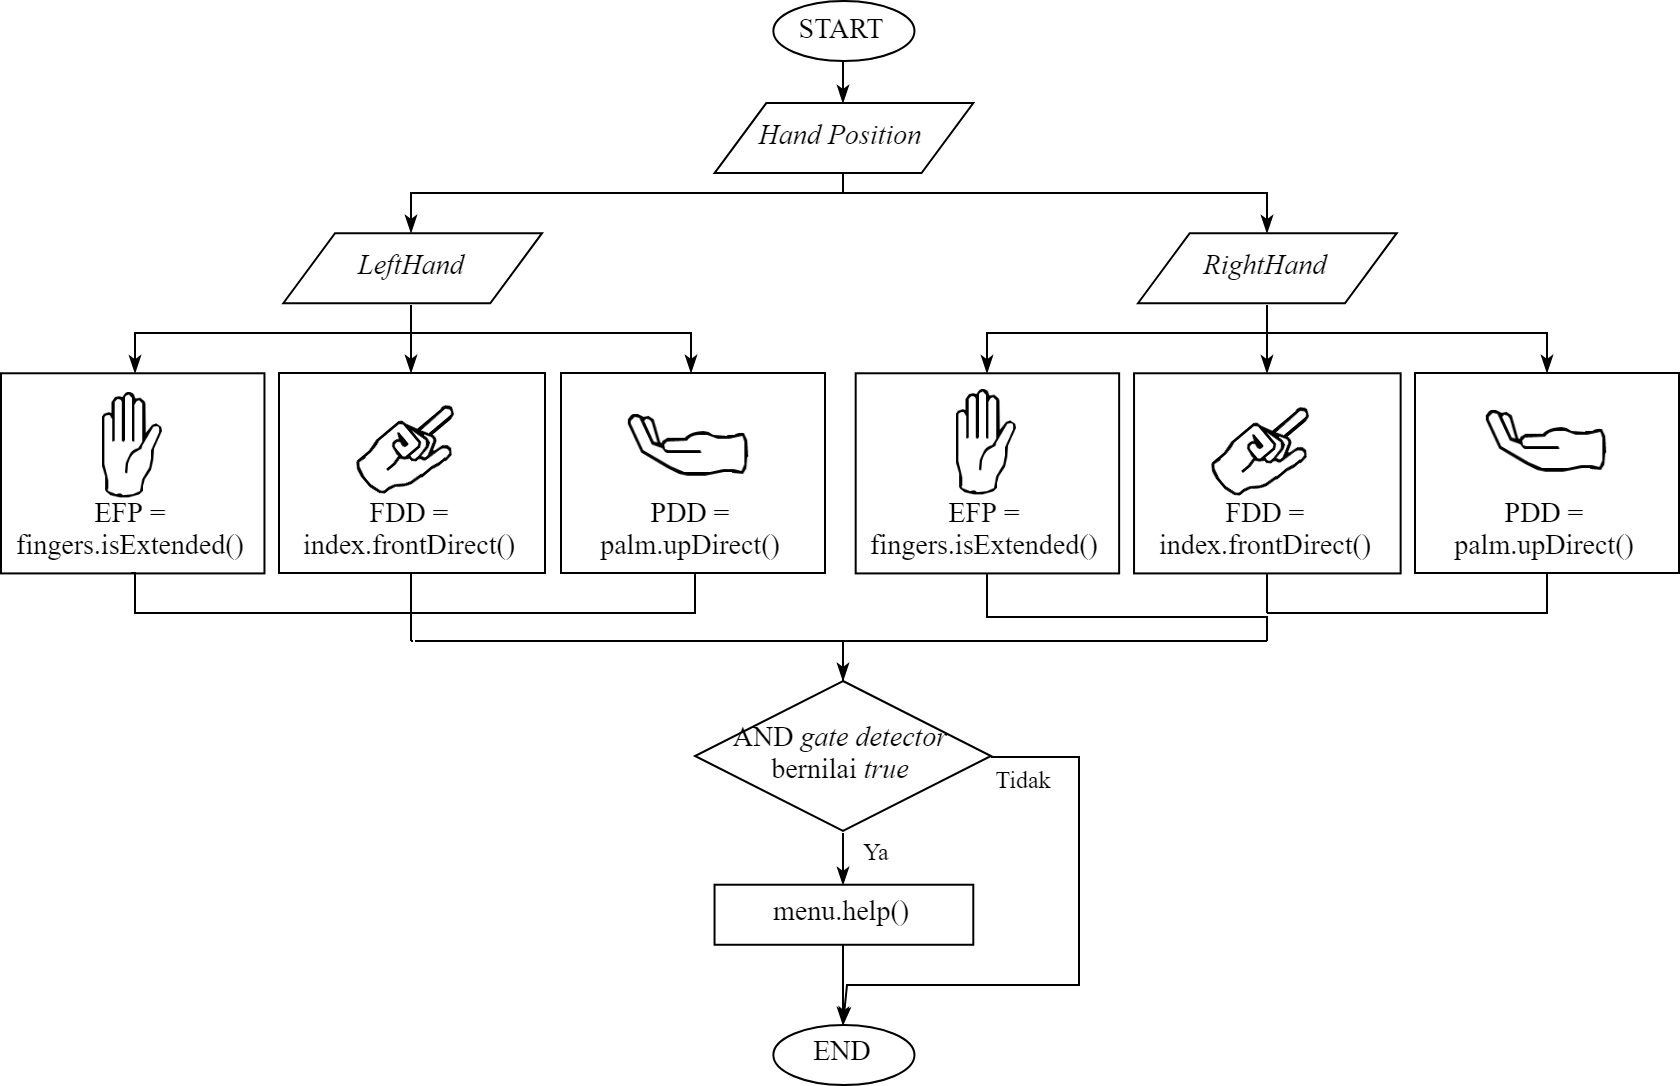

The diagram above was exported from draw.io. Its source (the exported page's mxGraphModel, read from the mxfile embedded in the PNG):
<mxGraphModel dx="4529" dy="1190" grid="1" gridSize="10" guides="1" tooltips="1" connect="1" arrows="1" fold="1" page="1" pageScale="1" pageWidth="827" pageHeight="1169" math="0" shadow="0">
  <root>
    <mxCell id="0" />
    <mxCell id="1" parent="0" />
    <mxCell id="2" value="START" style="ellipse;whiteSpace=wrap;html=1;rounded=1;fillColor=none;fontFamily=Times New Roman;fontSize=14;align=center;labelBackgroundColor=none;" vertex="1" parent="1">
      <mxGeometry x="-903.8247663551404" y="1360" width="70.57009345794393" height="30.021978021978022" as="geometry" />
    </mxCell>
    <mxCell id="3" value="&lt;i&gt;Hand Position&lt;/i&gt;" style="shape=parallelogram;perimeter=parallelogramPerimeter;whiteSpace=wrap;html=1;rounded=0;comic=0;fillColor=none;fontFamily=Times New Roman;fontSize=14;align=center;labelBackgroundColor=none;" vertex="1" parent="1">
      <mxGeometry x="-933.2289719626169" y="1411.0373626373625" width="129.37850467289718" height="35.02564102564102" as="geometry" />
    </mxCell>
    <mxCell id="4" style="edgeStyle=orthogonalEdgeStyle;rounded=0;orthogonalLoop=1;jettySize=auto;html=1;exitX=0.5;exitY=1;exitDx=0;exitDy=0;labelBackgroundColor=none;startArrow=none;startFill=0;endArrow=classicThin;endFill=1;strokeColor=#000000;fontFamily=Times New Roman;fontSize=12;align=center;" edge="1" source="2" target="3" parent="1">
      <mxGeometry relative="1" as="geometry" />
    </mxCell>
    <mxCell id="5" value="&lt;i&gt;LeftHand&lt;/i&gt;" style="shape=parallelogram;perimeter=parallelogramPerimeter;whiteSpace=wrap;html=1;rounded=0;comic=0;fillColor=none;fontFamily=Times New Roman;fontSize=14;align=center;labelBackgroundColor=none;" vertex="1" parent="1">
      <mxGeometry x="-1148.8598130841121" y="1476.0849816849818" width="129.37850467289718" height="35.02564102564102" as="geometry" />
    </mxCell>
    <mxCell id="6" style="edgeStyle=orthogonalEdgeStyle;rounded=0;orthogonalLoop=1;jettySize=auto;html=1;exitX=0.5;exitY=1;exitDx=0;exitDy=0;entryX=0.5;entryY=0;entryDx=0;entryDy=0;labelBackgroundColor=none;startArrow=none;startFill=0;endArrow=classicThin;endFill=1;strokeColor=#000000;fontFamily=Times New Roman;fontSize=9;" edge="1" source="3" target="5" parent="1">
      <mxGeometry relative="1" as="geometry">
        <Array as="points">
          <mxPoint x="-868.5397196261681" y="1456.0703296703296" />
          <mxPoint x="-1084.9546728971964" y="1456.0703296703296" />
        </Array>
      </mxGeometry>
    </mxCell>
    <mxCell id="7" style="edgeStyle=orthogonalEdgeStyle;rounded=0;orthogonalLoop=1;jettySize=auto;html=1;exitX=0.5;exitY=1;exitDx=0;exitDy=0;entryX=0.5;entryY=1;entryDx=0;entryDy=0;labelBackgroundColor=none;startArrow=none;startFill=0;endArrow=none;endFill=0;strokeColor=#000000;fontFamily=Times New Roman;fontSize=12;align=center;" edge="1" source="8" target="11" parent="1">
      <mxGeometry relative="1" as="geometry">
        <Array as="points">
          <mxPoint x="-1224" y="1666" />
          <mxPoint x="-1085" y="1666" />
        </Array>
      </mxGeometry>
    </mxCell>
    <mxCell id="8" value="&lt;span style=&quot;font-size: 14px&quot;&gt;EFP = fingers.isExtended()&lt;/span&gt;" style="rounded=0;whiteSpace=wrap;html=1;comic=0;labelBackgroundColor=none;fillColor=none;fontFamily=Times New Roman;fontSize=9;align=center;verticalAlign=bottom;" vertex="1" parent="1">
      <mxGeometry x="-1290" y="1546.1362637362638" width="131.7308411214953" height="100.07326007326007" as="geometry" />
    </mxCell>
    <mxCell id="9" style="edgeStyle=orthogonalEdgeStyle;rounded=0;orthogonalLoop=1;jettySize=auto;html=1;exitX=0.5;exitY=1;exitDx=0;exitDy=0;labelBackgroundColor=none;startArrow=none;startFill=0;endArrow=classicThin;endFill=1;strokeColor=#000000;fontFamily=Times New Roman;fontSize=9;" edge="1" source="5" target="8" parent="1">
      <mxGeometry relative="1" as="geometry">
        <Array as="points">
          <mxPoint x="-1084.9546728971964" y="1526.1216117216118" />
          <mxPoint x="-1223.742523364486" y="1526.1216117216118" />
        </Array>
      </mxGeometry>
    </mxCell>
    <mxCell id="10" style="edgeStyle=orthogonalEdgeStyle;rounded=0;orthogonalLoop=1;jettySize=auto;html=1;exitX=0.5;exitY=1;exitDx=0;exitDy=0;labelBackgroundColor=none;startArrow=none;startFill=0;endArrow=none;endFill=0;strokeColor=#000000;fontFamily=Times New Roman;fontSize=12;align=center;entryX=0.5;entryY=0;entryDx=0;entryDy=0;" edge="1" source="11" target="41" parent="1">
      <mxGeometry relative="1" as="geometry">
        <mxPoint x="-1084.5631067961165" y="1676.0582524271845" as="targetPoint" />
      </mxGeometry>
    </mxCell>
    <mxCell id="11" value="&lt;span style=&quot;font-size: 14px&quot;&gt;FDD = index.frontDirect()&lt;/span&gt;" style="rounded=0;whiteSpace=wrap;html=1;comic=0;labelBackgroundColor=none;fillColor=none;fontFamily=Times New Roman;fontSize=9;align=center;verticalAlign=bottom;" vertex="1" parent="1">
      <mxGeometry x="-1151" y="1546" width="133" height="100" as="geometry" />
    </mxCell>
    <mxCell id="12" style="edgeStyle=orthogonalEdgeStyle;rounded=0;orthogonalLoop=1;jettySize=auto;html=1;exitX=0.5;exitY=1;exitDx=0;exitDy=0;labelBackgroundColor=none;startArrow=none;startFill=0;endArrow=classicThin;endFill=1;strokeColor=#000000;fontFamily=Times New Roman;fontSize=9;" edge="1" source="5" target="11" parent="1">
      <mxGeometry relative="1" as="geometry" />
    </mxCell>
    <mxCell id="13" style="edgeStyle=orthogonalEdgeStyle;rounded=0;orthogonalLoop=1;jettySize=auto;html=1;exitX=0.5;exitY=1;exitDx=0;exitDy=0;labelBackgroundColor=none;startArrow=none;startFill=0;endArrow=none;endFill=0;strokeColor=#000000;fontFamily=Times New Roman;fontSize=12;align=center;" edge="1" source="14" parent="1">
      <mxGeometry relative="1" as="geometry">
        <mxPoint x="-1091" y="1666" as="targetPoint" />
        <Array as="points">
          <mxPoint x="-944" y="1666" />
        </Array>
      </mxGeometry>
    </mxCell>
    <mxCell id="14" value="&lt;span style=&quot;font-size: 14px&quot;&gt;PDD = palm.upDirect()&lt;/span&gt;" style="rounded=0;whiteSpace=wrap;html=1;comic=0;labelBackgroundColor=none;fillColor=#ffffff;fontFamily=Times New Roman;fontSize=9;align=center;verticalAlign=bottom;" vertex="1" parent="1">
      <mxGeometry x="-1010" y="1546" width="132" height="100" as="geometry" />
    </mxCell>
    <mxCell id="15" style="edgeStyle=orthogonalEdgeStyle;rounded=0;orthogonalLoop=1;jettySize=auto;html=1;exitX=0.5;exitY=1;exitDx=0;exitDy=0;labelBackgroundColor=none;startArrow=none;startFill=0;endArrow=classicThin;endFill=1;strokeColor=#000000;fontFamily=Times New Roman;fontSize=9;" edge="1" source="5" target="14" parent="1">
      <mxGeometry relative="1" as="geometry">
        <Array as="points">
          <mxPoint x="-1084.9546728971964" y="1526.1216117216118" />
          <mxPoint x="-944.5985981308411" y="1526.1216117216118" />
        </Array>
      </mxGeometry>
    </mxCell>
    <mxCell id="16" value="END" style="ellipse;whiteSpace=wrap;html=1;rounded=1;fillColor=none;fontFamily=Times New Roman;fontSize=14;align=center;labelBackgroundColor=none;" vertex="1" parent="1">
      <mxGeometry x="-903.8247663551404" y="1871.9780219780218" width="70.57009345794393" height="30.021978021978022" as="geometry" />
    </mxCell>
    <mxCell id="17" value="&lt;i&gt;RightHand&lt;/i&gt;" style="shape=parallelogram;perimeter=parallelogramPerimeter;whiteSpace=wrap;html=1;rounded=0;comic=0;fillColor=none;fontFamily=Times New Roman;fontSize=14;align=center;labelBackgroundColor=none;" vertex="1" parent="1">
      <mxGeometry x="-721.518691588785" y="1476.0849816849818" width="129.37850467289718" height="35.02564102564102" as="geometry" />
    </mxCell>
    <mxCell id="18" style="edgeStyle=orthogonalEdgeStyle;rounded=0;orthogonalLoop=1;jettySize=auto;html=1;exitX=0.5;exitY=1;exitDx=0;exitDy=0;labelBackgroundColor=none;startArrow=none;startFill=0;endArrow=classicThin;endFill=1;strokeColor=#000000;fontFamily=Times New Roman;fontSize=9;" edge="1" source="3" target="17" parent="1">
      <mxGeometry relative="1" as="geometry">
        <Array as="points">
          <mxPoint x="-868.5397196261681" y="1456.0703296703296" />
          <mxPoint x="-656.8294392523364" y="1456.0703296703296" />
        </Array>
      </mxGeometry>
    </mxCell>
    <mxCell id="19" value="&lt;span style=&quot;font-size: 14px&quot;&gt;EFP = fingers.isExtended()&lt;/span&gt;" style="rounded=0;whiteSpace=wrap;html=1;comic=0;labelBackgroundColor=none;fillColor=none;fontFamily=Times New Roman;fontSize=9;align=center;verticalAlign=bottom;" vertex="1" parent="1">
      <mxGeometry x="-862.6588785046729" y="1546.1362637362638" width="131.7308411214953" height="100.07326007326007" as="geometry" />
    </mxCell>
    <mxCell id="20" style="edgeStyle=orthogonalEdgeStyle;rounded=0;orthogonalLoop=1;jettySize=auto;html=1;exitX=0.5;exitY=1;exitDx=0;exitDy=0;labelBackgroundColor=none;startArrow=none;startFill=0;endArrow=classicThin;endFill=1;strokeColor=#000000;fontFamily=Times New Roman;fontSize=9;" edge="1" source="17" target="19" parent="1">
      <mxGeometry relative="1" as="geometry">
        <Array as="points">
          <mxPoint x="-656.8294392523364" y="1526.1216117216118" />
          <mxPoint x="-796.4014018691589" y="1526.1216117216118" />
        </Array>
      </mxGeometry>
    </mxCell>
    <mxCell id="21" value="&lt;span style=&quot;font-size: 14px&quot;&gt;FDD = index.frontDirect()&lt;/span&gt;" style="rounded=0;whiteSpace=wrap;html=1;comic=0;labelBackgroundColor=none;fillColor=none;fontFamily=Times New Roman;fontSize=9;align=center;verticalAlign=bottom;" vertex="1" parent="1">
      <mxGeometry x="-723.4789719626168" y="1546.1362637362638" width="133.29906542056074" height="100.07326007326007" as="geometry" />
    </mxCell>
    <mxCell id="22" style="edgeStyle=orthogonalEdgeStyle;rounded=0;orthogonalLoop=1;jettySize=auto;html=1;exitX=0.5;exitY=1;exitDx=0;exitDy=0;labelBackgroundColor=none;startArrow=none;startFill=0;endArrow=classicThin;endFill=1;strokeColor=#000000;fontFamily=Times New Roman;fontSize=9;" edge="1" source="17" target="21" parent="1">
      <mxGeometry relative="1" as="geometry" />
    </mxCell>
    <mxCell id="23" value="&lt;span style=&quot;font-size: 14px&quot;&gt;PDD = palm.upDirect()&lt;/span&gt;" style="rounded=0;whiteSpace=wrap;html=1;comic=0;labelBackgroundColor=none;fillColor=#FFFFFF;fontFamily=Times New Roman;fontSize=9;align=center;verticalAlign=bottom;" vertex="1" parent="1">
      <mxGeometry x="-583" y="1546" width="132" height="100" as="geometry" />
    </mxCell>
    <mxCell id="24" style="edgeStyle=orthogonalEdgeStyle;rounded=0;orthogonalLoop=1;jettySize=auto;html=1;exitX=0.5;exitY=1;exitDx=0;exitDy=0;labelBackgroundColor=none;startArrow=none;startFill=0;endArrow=classicThin;endFill=1;strokeColor=#000000;fontFamily=Times New Roman;fontSize=9;" edge="1" source="17" target="23" parent="1">
      <mxGeometry relative="1" as="geometry">
        <Array as="points">
          <mxPoint x="-656.8294392523364" y="1526.1216117216118" />
          <mxPoint x="-517.2574766355141" y="1526.1216117216118" />
        </Array>
      </mxGeometry>
    </mxCell>
    <mxCell id="25" style="edgeStyle=orthogonalEdgeStyle;rounded=0;orthogonalLoop=1;jettySize=auto;html=1;exitX=0.5;exitY=1;exitDx=0;exitDy=0;labelBackgroundColor=none;startArrow=none;startFill=0;endArrow=none;endFill=0;strokeColor=#000000;fontFamily=Times New Roman;fontSize=12;align=center;entryX=0.5;entryY=0;entryDx=0;entryDy=0;" edge="1" source="19" target="40" parent="1">
      <mxGeometry relative="1" as="geometry">
        <mxPoint x="-657" y="1667" as="targetPoint" />
        <Array as="points">
          <mxPoint x="-797" y="1666" />
          <mxPoint x="-797" y="1667" />
          <mxPoint x="-657" y="1667" />
        </Array>
      </mxGeometry>
    </mxCell>
    <mxCell id="26" style="edgeStyle=orthogonalEdgeStyle;rounded=0;orthogonalLoop=1;jettySize=auto;html=1;exitX=0.5;exitY=1;exitDx=0;exitDy=0;labelBackgroundColor=none;startArrow=none;startFill=0;endArrow=none;endFill=0;strokeColor=#000000;fontFamily=Times New Roman;fontSize=12;align=center;" edge="1" source="21" parent="1">
      <mxGeometry relative="1" as="geometry">
        <mxPoint x="-657" y="1666" as="targetPoint" />
      </mxGeometry>
    </mxCell>
    <mxCell id="27" style="edgeStyle=orthogonalEdgeStyle;rounded=0;orthogonalLoop=1;jettySize=auto;html=1;exitX=0.5;exitY=1;exitDx=0;exitDy=0;labelBackgroundColor=none;startArrow=none;startFill=0;endArrow=none;endFill=0;strokeColor=#000000;fontFamily=Times New Roman;fontSize=12;align=center;" edge="1" source="23" parent="1">
      <mxGeometry relative="1" as="geometry">
        <mxPoint x="-657" y="1666" as="targetPoint" />
        <Array as="points">
          <mxPoint x="-517" y="1666" />
          <mxPoint x="-517" y="1667" />
        </Array>
      </mxGeometry>
    </mxCell>
    <mxCell id="28" style="edgeStyle=orthogonalEdgeStyle;rounded=0;orthogonalLoop=1;jettySize=auto;html=1;exitX=0.5;exitY=1;exitDx=0;exitDy=0;entryX=0.5;entryY=0;entryDx=0;entryDy=0;labelBackgroundColor=none;startArrow=none;startFill=0;endArrow=classicThin;endFill=1;strokeColor=#000000;fontFamily=Times New Roman;fontSize=12;align=center;" edge="1" source="29" target="16" parent="1">
      <mxGeometry relative="1" as="geometry" />
    </mxCell>
    <mxCell id="29" value="menu.help()" style="shape=box;perimeter=parallelogramPerimeter;whiteSpace=wrap;html=1;rounded=0;comic=0;fillColor=none;fontFamily=Times New Roman;fontSize=14;align=center;labelBackgroundColor=none;" vertex="1" parent="1">
      <mxGeometry x="-933.2289719626169" y="1801.8556776556777" width="129.37850467289718" height="30.021978021978022" as="geometry" />
    </mxCell>
    <mxCell id="30" value="Ya" style="text;html=1;strokeColor=none;fillColor=none;align=center;verticalAlign=middle;whiteSpace=wrap;rounded=0;comic=0;fontFamily=Times New Roman;fontSize=12;labelBackgroundColor=none;" vertex="1" parent="1">
      <mxGeometry x="-868.5397196261681" y="1774.8358974358976" width="31.364485981308402" height="20.014652014652015" as="geometry" />
    </mxCell>
    <mxCell id="31" style="edgeStyle=orthogonalEdgeStyle;rounded=0;orthogonalLoop=1;jettySize=auto;html=1;exitX=0.5;exitY=1;exitDx=0;exitDy=0;entryX=0.5;entryY=0;entryDx=0;entryDy=0;labelBackgroundColor=none;startArrow=none;startFill=0;endArrow=classicThin;endFill=1;strokeColor=#000000;fontFamily=Times New Roman;fontSize=12;align=center;" edge="1" source="34" target="29" parent="1">
      <mxGeometry relative="1" as="geometry" />
    </mxCell>
    <mxCell id="32" style="edgeStyle=orthogonalEdgeStyle;rounded=0;orthogonalLoop=1;jettySize=auto;html=1;exitX=1;exitY=0.5;exitDx=0;exitDy=0;entryX=0.5;entryY=0;entryDx=0;entryDy=0;labelBackgroundColor=none;startArrow=none;startFill=0;endArrow=classicThin;endFill=1;strokeColor=#000000;fontFamily=Times New Roman;fontSize=12;align=center;" edge="1" source="34" target="16" parent="1">
      <mxGeometry relative="1" as="geometry">
        <Array as="points">
          <mxPoint x="-751" y="1738" />
          <mxPoint x="-751" y="1852" />
          <mxPoint x="-868" y="1852" />
        </Array>
      </mxGeometry>
    </mxCell>
    <mxCell id="33" style="edgeStyle=orthogonalEdgeStyle;rounded=0;orthogonalLoop=1;jettySize=auto;html=1;exitX=0.5;exitY=0;exitDx=0;exitDy=0;entryX=1;entryY=0.5;entryDx=0;entryDy=0;labelBackgroundColor=none;startArrow=none;startFill=0;endArrow=none;endFill=0;strokeColor=#000000;fontFamily=Times New Roman;fontSize=12;align=center;" edge="1" source="34" target="41" parent="1">
      <mxGeometry relative="1" as="geometry">
        <Array as="points">
          <mxPoint x="-869" y="1680" />
        </Array>
      </mxGeometry>
    </mxCell>
    <mxCell id="34" value="AND&amp;nbsp;&lt;i&gt;gate detector&lt;br&gt;&lt;/i&gt;bernilai &lt;i&gt;true&lt;/i&gt;" style="rhombus;whiteSpace=wrap;html=1;rounded=0;fillColor=none;fontFamily=Times New Roman;fontSize=14;align=center;comic=0;labelBackgroundColor=none;" vertex="1" parent="1">
      <mxGeometry x="-943" y="1700" width="148" height="75" as="geometry" />
    </mxCell>
    <mxCell id="35" value="Tidak" style="text;html=1;strokeColor=none;fillColor=none;align=center;verticalAlign=middle;whiteSpace=wrap;rounded=0;comic=0;fontFamily=Times New Roman;fontSize=12;labelBackgroundColor=none;" vertex="1" parent="1">
      <mxGeometry x="-794.8901869158879" y="1738.8095238095239" width="31.364485981308402" height="20.014652014652015" as="geometry" />
    </mxCell>
    <mxCell id="36" value="" style="shape=image;verticalLabelPosition=bottom;labelBackgroundColor=#ffffff;verticalAlign=top;aspect=fixed;imageAspect=0;image=data:image/png,(base64 omitted: 4392 chars);" vertex="1" parent="1">
      <mxGeometry x="-1239" y="1556" width="30" height="53" as="geometry" />
    </mxCell>
    <mxCell id="37" value="" style="shape=image;verticalLabelPosition=bottom;labelBackgroundColor=#ffffff;verticalAlign=top;aspect=fixed;imageAspect=0;image=data:image/png,(base64 omitted: 4392 chars);" vertex="1" parent="1">
      <mxGeometry x="-812" y="1554.5" width="30" height="53" as="geometry" />
    </mxCell>
    <mxCell id="38" value="" style="rounded=0;whiteSpace=wrap;html=1;comic=0;labelBackgroundColor=none;fillColor=#ffffff;fontFamily=Times New Roman;fontSize=12;align=center;strokeColor=none;" vertex="1" parent="1">
      <mxGeometry x="-521" y="1582.5" width="10" height="17" as="geometry" />
    </mxCell>
    <mxCell id="39" style="edgeStyle=orthogonalEdgeStyle;rounded=0;orthogonalLoop=1;jettySize=auto;html=1;exitX=0;exitY=0.5;exitDx=0;exitDy=0;entryX=0.5;entryY=0;entryDx=0;entryDy=0;labelBackgroundColor=none;startArrow=none;startFill=0;endArrow=classicThin;endFill=1;strokeColor=#000000;fontFamily=Times New Roman;fontSize=12;align=center;" edge="1" source="40" target="34" parent="1">
      <mxGeometry relative="1" as="geometry">
        <mxPoint x="-659.9820627802692" y="1679" as="sourcePoint" />
        <Array as="points">
          <mxPoint x="-660" y="1679" />
          <mxPoint x="-869" y="1680" />
        </Array>
      </mxGeometry>
    </mxCell>
    <mxCell id="40" value="" style="rounded=0;whiteSpace=wrap;html=1;comic=0;labelBackgroundColor=none;fillColor=#000000;fontFamily=Times New Roman;fontSize=12;align=center;strokeColor=none;" vertex="1" parent="1">
      <mxGeometry x="-657.5" y="1679" width="1" height="1" as="geometry" />
    </mxCell>
    <mxCell id="41" value="" style="rounded=0;whiteSpace=wrap;html=1;comic=0;labelBackgroundColor=none;fillColor=#000000;fontFamily=Times New Roman;fontSize=12;align=center;strokeColor=none;" vertex="1" parent="1">
      <mxGeometry x="-1085" y="1679.5" width="1" height="1" as="geometry" />
    </mxCell>
    <mxCell id="42" value="" style="shape=image;verticalLabelPosition=bottom;labelBackgroundColor=#ffffff;verticalAlign=top;aspect=fixed;imageAspect=0;image=data:image/png,(base64 omitted: 2540 chars);" vertex="1" parent="1">
      <mxGeometry x="-547.073831775701" y="1565" width="60.1607476635514" height="30.871962616822415" as="geometry" />
    </mxCell>
    <mxCell id="43" value="" style="shape=image;verticalLabelPosition=bottom;labelBackgroundColor=#ffffff;verticalAlign=top;aspect=fixed;imageAspect=0;image=data:image/png,(base64 omitted: 2540 chars);" vertex="1" parent="1">
      <mxGeometry x="-976.073831775701" y="1567" width="60.1607476635514" height="30.871962616822415" as="geometry" />
    </mxCell>
    <mxCell id="44" value="" style="shape=image;verticalLabelPosition=bottom;labelBackgroundColor=#ffffff;verticalAlign=top;aspect=fixed;imageAspect=0;image=data:image/png,(base64 omitted: 3252 chars);rotation=50;" vertex="1" parent="1">
      <mxGeometry x="-1099.568691588785" y="1556.141391941392" width="30.58037383177569" height="57.24018691588784" as="geometry" />
    </mxCell>
    <mxCell id="45" value="" style="shape=image;verticalLabelPosition=bottom;labelBackgroundColor=#ffffff;verticalAlign=top;aspect=fixed;imageAspect=0;image=data:image/png,(base64 omitted: 3252 chars);rotation=50;" vertex="1" parent="1">
      <mxGeometry x="-672.068691588785" y="1557.141391941392" width="30.58037383177569" height="57.24018691588784" as="geometry" />
    </mxCell>
  </root>
</mxGraphModel>